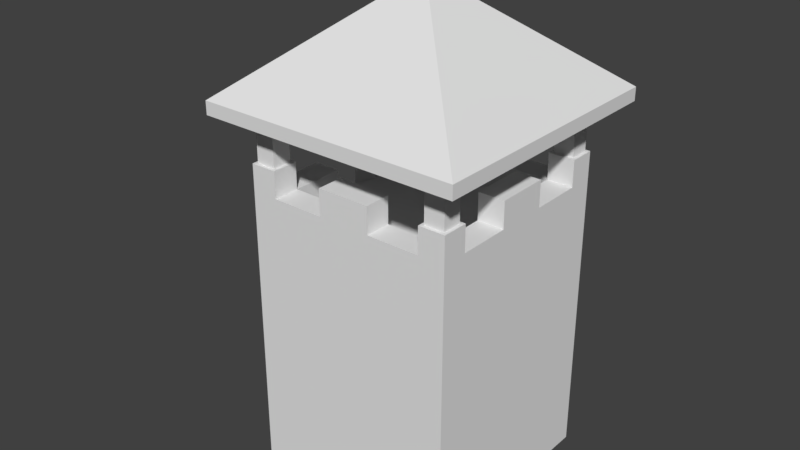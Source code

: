 # Source: tower.blend  (saved by Blender 2.79.0; exported with 4.5.12 LTS)
import bpy
from mathutils import Matrix  # noqa: F401  (used for matrix-valued properties, if any)

bpy.ops.wm.read_factory_settings(use_empty=True)
scene = bpy.context.scene
scene.name = 'Scene'

# ---- collections
col_collection_1 = bpy.data.collections.new('Collection 1'); scene.collection.children.link(col_collection_1)

# ---- world
world_world = bpy.data.worlds.new('World'); scene.world = world_world
world_world.color = (0.05088, 0.05088, 0.05088)
world_world.use_sun_shadow = False
world_world.sun_shadow_jitter_overblur = 0.0
world_world.cycles.sampling_method = 'MANUAL'

# ---- meshes
me_cube = bpy.data.meshes.new('Cube')
me_cube.from_pydata([(-4.96, -4.96, 13.75), (-4.96, -4.96, 14.25), (-4.96, 4.96, 13.75), (-4.96, 4.96, 14.25), (4.96, -4.96, 13.75), (4.96, -4.96, 14.25), (4.96, 4.96, 13.75), (4.96, 4.96, 14.25), (0.0, 0.0, 18.25), (0.0, 0.0, 17.75), (-3.875, -3.875, 14.31), (-3.875, -3.875, 14.69), (-3.875, 3.875, 14.31), (-3.875, 3.875, 14.69), (3.875, -3.875, 14.31), (3.875, -3.875, 14.69), (3.875, 3.875, 14.31), (3.875, 3.875, 14.69), (-3.875, -3.125, 14.31), (-3.875, -3.125, 14.69), (3.875, -3.125, 14.31), (3.875, -3.125, 14.69), (-3.875, 3.125, 14.69), (3.875, 3.125, 14.31), (-3.875, 3.125, 14.31), (3.875, 3.125, 14.69), (-3.125, 3.875, 14.31), (-3.125, 3.875, 14.69), (-3.125, -3.875, 14.31), (-3.125, -3.875, 14.69), (-3.125, -3.125, 14.69), (-3.125, -3.125, 14.31), (-3.125, 3.125, 14.31), (-3.125, 3.125, 14.69), (3.125, 3.875, 14.69), (3.125, -3.875, 14.31), (3.125, -3.125, 14.69), (3.125, 3.125, 14.69), (3.125, 3.875, 14.31), (3.125, -3.875, 14.69), (3.125, -3.125, 14.31), (3.125, 3.125, 14.31), (-3.875, -3.125, 10.0), (-3.875, -3.875, 10.0), (-3.125, 3.875, 10.0), (-3.875, 3.875, 10.0), (3.875, 3.125, 10.0), (3.875, 3.875, 10.0), (3.125, -3.875, 10.0), (3.875, -3.875, 10.0), (3.875, -3.125, 10.0), (-3.125, -3.125, 10.0), (-3.875, 3.125, 10.0), (-3.125, 3.125, 10.0), (-3.125, -3.875, 10.0), (3.125, 3.875, 10.0), (3.125, -3.125, 10.0), (3.125, 3.125, 10.0), (-0.775, 0.0, 17.2), (-0.775, 0.775, 17.2), (0.0, 0.775, 17.2), (0.775, 0.0, 17.2), (-0.775, -0.775, 17.2), (0.0, 0.0, 17.2), (0.0, -0.775, 17.2), (0.775, 0.775, 17.2), (0.775, -0.775, 17.2)], [], [(0, 1, 3, 2), (2, 3, 7, 6), (6, 7, 5, 4), (4, 5, 1, 0), (5, 7, 8), (5, 8, 1), (3, 1, 8), (7, 3, 8), (0, 2, 9), (4, 0, 9), (4, 9, 6), (2, 6, 9), (24, 22, 13, 12), (38, 34, 17, 16), (20, 21, 15, 14), (28, 29, 11, 10), (20, 14, 49, 50), (15, 21, 61, 66), (33, 22, 19, 30), (41, 23, 20, 40), (23, 25, 21, 20), (10, 11, 19, 18), (16, 17, 25, 23), (23, 41, 57, 46), (27, 13, 59, 60), (18, 19, 22, 24), (34, 27, 33, 37), (35, 40, 56, 48), (24, 32, 31, 18), (41, 37, 33, 32), (36, 30, 29, 39), (40, 20, 50, 56), (35, 39, 29, 28), (12, 13, 27, 26), (14, 15, 39, 35), (33, 27, 60, 63), (25, 37, 36, 21), (19, 11, 62, 58), (26, 38, 41, 32), (36, 37, 41, 40), (31, 40, 35, 28), (26, 27, 34, 38), (56, 50, 49, 48), (55, 47, 46, 57), (45, 44, 53, 52), (42, 51, 54, 43), (16, 23, 46, 47), (24, 12, 45, 52), (10, 18, 42, 43), (26, 32, 53, 44), (28, 10, 43, 54), (18, 31, 51, 42), (14, 35, 48, 49), (32, 24, 52, 53), (38, 16, 47, 55), (12, 26, 44, 45), (31, 28, 54, 51), (41, 38, 55, 57), (31, 32, 33, 30), (40, 31, 30, 36), (25, 17, 65, 61), (36, 39, 64, 63), (21, 36, 63, 61), (13, 22, 58, 59), (30, 19, 58, 63), (29, 30, 63, 64), (34, 37, 63, 60), (11, 29, 64, 62), (37, 25, 61, 63), (39, 15, 66, 64), (17, 34, 60, 65), (22, 33, 63, 58), (63, 58, 62, 64), (60, 59, 58, 63), (61, 63, 64, 66), (65, 60, 63, 61)])
_uv = me_cube.uv_layers.new(name='UVMap')
_uv.uv.foreach_set('vector', [0.02, 0.375, 0.02, 0.625, 4.98, 0.625, 4.98, 0.375, 0.02, 0.375, 0.02, 0.625, 4.98, 0.625, 4.98, 0.375, 0.98, 0.375, 0.98, 0.625, -3.98, 0.625, -3.98, 0.375, 0.98, 0.375, 0.98, 0.625, -3.98, 0.625, -3.98, 0.375, 0.98, 0.02, 0.98, 4.98, -1.5, 2.5, 0.98, 0.02, -1.5, 2.5, -3.98, 0.02, 0.02, 0.98, 0.02, -3.98, 2.5, -1.5, 0.98, 0.98, -3.98, 0.98, -1.5, -1.5, 0.02, 0.02, 0.02, 4.98, 2.5, 2.5, 0.98, 0.02, -3.98, 0.02, -1.5, 2.5, 0.98, 0.02, -1.5, 2.5, 0.98, 4.98, 0.02, 0.98, 4.98, 0.98, 2.5, -1.5, 0.0625, 0.6563, 0.0625, 0.8438, 0.4375, 0.8438, 0.4375, 0.6563, 0.0625, 0.6563, 0.0625, 0.8438, 0.4375, 0.8438, 0.4375, 0.6563, 0.9375, 0.6563, 0.9375, 0.8438, 0.5625, 0.8438, 0.5625, 0.6563, 0.9375, 0.6563, 0.9375, 0.8438, 0.5625, 0.8438, 0.5625, 0.6563, 0.9375, 0.6563, 0.5625, 0.6563, 0.5625, -1.5, 0.9375, -1.5, 0.4375, 0.5625, 0.4375, 0.9375, -1.112, 2.5, -1.112, 2.112, 0.9375, 0.0625, 0.5625, 0.0625, 0.5625, -3.062, 0.9375, -3.062, 0.0625, 0.0625, 0.4375, 0.0625, 0.4375, -3.062, 0.0625, -3.062, 0.0625, 0.6563, 0.0625, 0.8438, -3.062, 0.8438, -3.062, 0.6563, 0.5625, 0.6563, 0.5625, 0.8438, 0.9375, 0.8438, 0.9375, 0.6563, 0.4375, 0.6563, 0.4375, 0.8438, 0.0625, 0.8438, 0.0625, 0.6563, 0.4375, 0.6563, 0.0625, 0.6563, 0.0625, -1.5, 0.4375, -1.5, 0.9375, 0.4375, 0.5625, 0.4375, 2.112, -1.112, 2.5, -1.112, 0.9375, 0.6563, 0.9375, 0.8438, 4.062, 0.8438, 4.062, 0.6563, 0.0625, 0.4375, -3.062, 0.4375, -3.062, 0.0625, 0.0625, 0.0625, 0.5625, 0.6563, 0.9375, 0.6563, 0.9375, -1.5, 0.5625, -1.5, 0.5625, 0.0625, 0.9375, 0.0625, 0.9375, -3.062, 0.5625, -3.062, 0.0625, 0.6563, 0.0625, 0.8438, -3.062, 0.8438, -3.062, 0.6563, 0.0625, 0.9375, -3.062, 0.9375, -3.062, 0.5625, 0.0625, 0.5625, 0.0625, 0.6563, 0.4375, 0.6563, 0.4375, -1.5, 0.0625, -1.5, 0.0625, 0.6563, 0.0625, 0.8438, -3.062, 0.8438, -3.062, 0.6563, 0.5625, 0.6563, 0.5625, 0.8438, 0.9375, 0.8438, 0.9375, 0.6563, 0.4375, 0.6563, 0.4375, 0.8438, 0.0625, 0.8438, 0.0625, 0.6563, 0.9375, 0.0625, 0.9375, 0.4375, 2.5, -1.112, 2.5, -1.5, 0.4375, 0.0625, 0.0625, 0.0625, 0.0625, -3.062, 0.4375, -3.062, 0.5625, 0.9375, 0.5625, 0.5625, 2.112, 2.112, 2.112, 2.5, 0.9375, 0.4375, 4.062, 0.4375, 4.062, 0.0625, 0.9375, 0.0625, 0.9375, 0.8438, 4.062, 0.8438, 4.062, 0.6563, 0.9375, 0.6563, 0.9375, 0.9375, 4.062, 0.9375, 4.062, 0.5625, 0.9375, 0.5625, 0.9375, 0.6563, 0.9375, 0.8438, 4.062, 0.8438, 4.062, 0.6563, 0.0625, 0.9375, 0.4375, 0.9375, 0.4375, 0.5625, 0.0625, 0.5625, 0.0625, 0.4375, 0.4375, 0.4375, 0.4375, 0.0625, 0.0625, 0.0625, 0.5625, 0.4375, 0.9375, 0.4375, 0.9375, 0.0625, 0.5625, 0.0625, 0.5625, 0.9375, 0.9375, 0.9375, 0.9375, 0.5625, 0.5625, 0.5625, 0.4375, 0.6563, 0.0625, 0.6563, 0.0625, -1.5, 0.4375, -1.5, 0.0625, 0.6563, 0.4375, 0.6563, 0.4375, -1.5, 0.0625, -1.5, 0.5625, 0.6563, 0.9375, 0.6563, 0.9375, -1.5, 0.5625, -1.5, 0.4375, 0.6563, 0.0625, 0.6563, 0.0625, -1.5, 0.4375, -1.5, 0.9375, 0.6563, 0.5625, 0.6563, 0.5625, -1.5, 0.9375, -1.5, 0.5625, 0.6563, 0.9375, 0.6563, 0.9375, -1.5, 0.5625, -1.5, 0.4375, 0.6563, 0.0625, 0.6563, 0.0625, -1.5, 0.4375, -1.5, 0.9375, 0.6563, 0.5625, 0.6563, 0.5625, -1.5, 0.9375, -1.5, 0.0625, 0.6563, 0.4375, 0.6563, 0.4375, -1.5, 0.0625, -1.5, 0.5625, 0.6563, 0.9375, 0.6563, 0.9375, -1.5, 0.5625, -1.5, 0.9375, 0.6563, 0.5625, 0.6563, 0.5625, -1.5, 0.9375, -1.5, 0.0625, 0.6563, 0.4375, 0.6563, 0.4375, -1.5, 0.0625, -1.5, 0.9375, 0.6563, 4.062, 0.6563, 4.062, 0.8438, 0.9375, 0.8438, 0.0625, 0.6563, -3.062, 0.6563, -3.062, 0.8438, 0.0625, 0.8438, 0.4375, 0.0625, 0.4375, 0.4375, -1.112, -1.112, -1.112, -1.5, 0.0625, 0.9375, 0.0625, 0.5625, -1.5, 2.112, -1.5, 2.5, 0.4375, 0.9375, 0.0625, 0.9375, -1.5, 2.5, -1.112, 2.5, 0.5625, 0.4375, 0.5625, 0.0625, 2.112, -1.5, 2.112, -1.112, 0.9375, 0.9375, 0.5625, 0.9375, 2.112, 2.5, 2.5, 2.5, 0.9375, 0.5625, 0.9375, 0.9375, 2.5, 2.5, 2.5, 2.112, 0.0625, 0.4375, 0.0625, 0.0625, -1.5, -1.5, -1.5, -1.112, 0.5625, 0.5625, 0.9375, 0.5625, 2.5, 2.112, 2.112, 2.112, 0.0625, 0.0625, 0.4375, 0.0625, -1.112, -1.5, -1.5, -1.5, 0.0625, 0.5625, 0.4375, 0.5625, -1.112, 2.112, -1.5, 2.112, 0.4375, 0.4375, 0.0625, 0.4375, -1.5, -1.112, -1.112, -1.112, 0.5625, 0.0625, 0.9375, 0.0625, 2.5, -1.5, 2.112, -1.5, 0.5, 0.5, 0.1125, 0.5, 0.1125, 0.1125, 0.5, 0.1125, 0.5, 0.8875, 0.1125, 0.8875, 0.1125, 0.5, 0.5, 0.5, 0.8875, 0.5, 0.5, 0.5, 0.5, 0.1125, 0.8875, 0.1125, 0.8875, 0.8875, 0.5, 0.8875, 0.5, 0.5, 0.8875, 0.5])
me_cube.use_remesh_preserve_volume = False
me_cube.use_remesh_preserve_attributes = False
me_cube.use_mirror_vertex_groups = False
me_cube.update()
me_cube_002 = bpy.data.meshes.new('Cube.002')
me_cube_002.from_pydata([(-4.0, -4.0, 0.0), (4.0, 4.0, 11.0), (-4.0, 4.0, 0.0), (4.0, -4.0, 11.0), (4.0, -4.0, 0.0), (-4.0, 4.0, 11.0), (4.0, 4.0, 0.0), (-4.0, -4.0, 11.0), (-4.0, -4.0, 12.0), (-4.0, 4.0, 12.0), (4.0, -4.0, 12.0), (4.0, 4.0, 12.0), (-3.0, -3.0, 12.0), (-3.0, 3.0, 12.0), (3.0, -3.0, 12.0), (3.0, 3.0, 12.0), (-3.0, -3.0, 11.0), (-3.0, 3.0, 11.0), (3.0, -3.0, 11.0), (3.0, 3.0, 11.0), (-4.0, -3.0, 12.0), (-4.0, 3.0, 12.0), (4.0, 3.0, 12.0), (4.0, -3.0, 12.0), (3.0, -4.0, 12.0), (-3.0, -4.0, 12.0), (-3.0, 4.0, 12.0), (3.0, 4.0, 12.0), (-4.0, -3.0, 11.0), (-4.0, 3.0, 11.0), (4.0, 3.0, 11.0), (4.0, -3.0, 11.0), (3.0, -4.0, 11.0), (-3.0, -4.0, 11.0), (-3.0, 4.0, 11.0), (3.0, 4.0, 11.0), (-1.0, 3.0, 12.0), (-1.0, -3.0, 12.0), (-1.0, 3.0, 11.0), (-1.0, -3.0, 11.0), (1.0, 3.0, 12.0), (1.0, 3.0, 11.0), (1.0, -3.0, 12.0), (1.0, -3.0, 11.0), (3.0, 1.0, 12.0), (-3.0, 1.0, 11.0), (3.0, 1.0, 11.0), (3.0, -1.0, 12.0), (3.0, -1.0, 11.0), (-3.0, -1.0, 11.0), (-4.0, -1.0, 11.0), (-4.0, 1.0, 11.0), (1.0, -4.0, 11.0), (-1.0, -4.0, 11.0), (4.0, 1.0, 11.0), (4.0, -1.0, 11.0), (-1.0, 4.0, 12.0), (1.0, 4.0, 12.0), (-1.0, 4.0, 11.0), (1.0, 4.0, 11.0), (4.0, 1.0, 12.0), (4.0, -1.0, 12.0), (1.0, -4.0, 12.0), (-1.0, -4.0, 12.0), (4.0, 4.0, 10.0), (4.0, -4.0, 10.0), (-4.0, 4.0, 10.0), (-4.0, -4.0, 10.0), (-3.0, -3.0, 10.0), (-3.0, 3.0, 10.0), (3.0, -3.0, 10.0), (3.0, 3.0, 10.0), (-4.0, -3.0, 10.0), (-4.0, 3.0, 10.0), (4.0, 3.0, 10.0), (4.0, -3.0, 10.0), (3.0, -4.0, 10.0), (-3.0, -4.0, 10.0), (-3.0, 4.0, 10.0), (3.0, 4.0, 10.0), (-1.0, 3.0, 10.0), (-1.0, -3.0, 10.0), (1.0, 3.0, 10.0), (1.0, -3.0, 10.0), (-3.0, 1.0, 10.0), (3.0, 1.0, 10.0), (3.0, -1.0, 10.0), (-3.0, -1.0, 10.0), (-4.0, -1.0, 10.0), (-4.0, 1.0, 10.0), (1.0, -4.0, 10.0), (-1.0, -4.0, 10.0), (4.0, 1.0, 10.0), (4.0, -1.0, 10.0), (-1.0, 4.0, 10.0), (1.0, 4.0, 10.0), (-4.0, 1.0, 9.5), (-4.0, -1.0, 9.5), (-7.0, 1.0, 8.0), (-7.0, -1.0, 8.0), (-4.0, 1.0, 8.0), (-4.0, -1.0, 8.0), (-4.0, 1.0, 0.0), (-4.0, -1.0, 0.0)], [(100, 102), (101, 103)], [(10, 24, 32, 3), (21, 9, 5, 29), (9, 26, 34, 5), (27, 11, 1, 35), (8, 25, 12, 20), (25, 8, 7, 33), (58, 34, 17, 38), (8, 20, 28, 7), (54, 46, 44, 60), (10, 23, 14, 24), (59, 57, 40, 41), (55, 48, 18, 31), (55, 61, 47, 48), (58, 38, 36, 56), (23, 10, 3, 31), (11, 22, 30, 1), (11, 27, 15, 22), (9, 21, 13, 26), (40, 36, 38, 41), (19, 15, 27, 35), (32, 24, 14, 18), (37, 42, 43, 39), (23, 31, 18, 14), (47, 44, 46, 48), (30, 19, 46, 54), (19, 35, 59, 41), (53, 52, 62, 63), (15, 19, 30, 22), (42, 37, 63, 62), (47, 61, 60, 44), (40, 57, 56, 36), (57, 59, 58, 56), (55, 54, 60, 61), (34, 26, 13, 17), (21, 29, 17, 13), (45, 17, 29, 51), (69, 68, 70, 71), (20, 12, 16, 28), (16, 49, 50, 28), (12, 25, 33, 16), (16, 33, 53, 39), (37, 39, 53, 63), (42, 62, 52, 43), (32, 18, 43, 52), (49, 16, 68, 87), (43, 18, 70, 83), (53, 33, 77, 91), (34, 58, 94, 78), (17, 45, 84, 69), (32, 52, 90, 76), (19, 41, 82, 71), (18, 48, 86, 70), (50, 49, 87, 88), (29, 5, 66, 73), (51, 89, 84, 45), (5, 34, 78, 66), (16, 39, 81, 68), (38, 17, 69, 80), (59, 35, 79, 95), (31, 3, 65, 75), (46, 19, 71, 85), (30, 54, 92, 74), (39, 43, 83, 81), (53, 91, 90, 52), (3, 32, 76, 65), (51, 29, 73, 89), (1, 30, 74, 64), (54, 55, 93, 92), (35, 1, 64, 79), (48, 46, 85, 86), (7, 28, 72, 67), (41, 38, 80, 82), (59, 95, 94, 58), (28, 50, 88, 72), (55, 31, 75, 93), (33, 7, 67, 77), (2, 66, 64, 6), (6, 64, 65, 4), (4, 65, 67, 0), (84, 96, 97, 87), (96, 98, 99, 97), (84, 89, 96), (88, 87, 97), (66, 2, 102, 89), (99, 101, 97), (98, 96, 100), (0, 67, 88, 103)])
_uv = me_cube_002.uv_layers.new(name='UVMap')
_uv.uv.foreach_set('vector', [0.5, 0.5, 0.0, 0.5, 0.0, 0.0, 0.5, 0.0, 0.0, 0.5, 0.5, 0.5, 0.5, 0.0, 0.0, 0.0, 0.5, 0.5, 1.0, 0.5, 1.0, 0.0, 0.5, 0.0, 0.0, 0.5, 0.5, 0.5, 0.5, 0.0, 0.0, 0.0, 0.5, 0.5, 1.0, 0.5, 1.0, 1.0, 0.5, 1.0, 0.0, 0.5, -0.5, 0.5, -0.5, 0.0, 0.0, 0.0, 0.0, 0.5, -1.0, 0.5, -1.0, 0.0, 0.0, 0.0, 0.5, 0.5, 1.0, 0.5, 1.0, 0.0, 0.5, 0.0, 0.5, 0.0, 0.0, 0.0, 0.0, 0.5, 0.5, 0.5, 0.5, 0.5, 0.5, 1.0, 0.0, 1.0, 0.0, 0.5, 0.5, 0.0, 0.5, 0.5, 0.0, 0.5, 0.0, 0.0, 0.5, 0.0, 0.0, 0.0, 0.0, -1.0, 0.5, -1.0, 0.5, 0.0, 0.5, 0.5, 0.0, 0.5, 0.0, 0.0, 0.5, 0.0, 0.0, 0.0, 0.0, 0.5, 0.5, 0.5, 0.0, 0.5, -0.5, 0.5, -0.5, 0.0, 0.0, 0.0, 0.5, 0.5, 0.0, 0.5, 0.0, 0.0, 0.5, 0.0, 0.5, 0.5, 0.0, 0.5, 0.0, 0.0, 0.5, 0.0, 0.5, 0.5, 0.5, 0.0, 1.0, 0.0, 1.0, 0.5, 0.0, 0.5, -1.0, 0.5, -1.0, 0.0, 0.0, 0.0, 0.0, 0.0, 0.0, 0.5, 0.5, 0.5, 0.5, 0.0, 0.5, 0.0, 0.5, 0.5, 1.0, 0.5, 1.0, 0.0, 0.0, 0.5, 1.0, 0.5, 1.0, 0.0, 0.0, 0.0, 0.5, 0.5, 0.5, 0.0, 0.0, 0.0, 0.0, 0.5, 0.0, 0.5, 1.0, 0.5, 1.0, 0.0, 0.0, 0.0, 0.5, 0.0, 0.0, 0.0, 0.0, -1.0, 0.5, -1.0, 0.0, 0.0, 0.0, 0.5, -1.0, 0.5, -1.0, 0.0, 0.0, 0.0, 1.0, 0.0, 1.0, 0.5, 0.0, 0.5, 0.0, 0.5, 0.0, 0.0, 0.5, 0.0, 0.5, 0.5, 0.0, 0.0, -1.0, 0.0, -1.0, -0.5, 0.0, -0.5, 0.0, 0.0, 0.5, 0.0, 0.5, 1.0, 0.0, 1.0, 0.0, 0.0, 0.0, 0.5, -1.0, 0.5, -1.0, 0.0, 0.0, 0.5, 0.0, 0.0, -1.0, 0.0, -1.0, 0.5, 0.0, 0.0, 1.0, 0.0, 1.0, 0.5, 0.0, 0.5, 0.5, 0.0, 0.5, 0.5, 0.0, 0.5, 0.0, 0.0, 0.5, 0.5, 0.5, 0.0, 1.0, 0.0, 1.0, 0.5, 0.0, 0.0, 0.0, 1.0, -0.5, 1.0, -0.5, 0.0, 0.0, 0.0, 0.0, -3.0, 3.0, -3.0, 3.0, 0.0, 0.5, 0.5, 1.0, 0.5, 1.0, 0.0, 0.5, 0.0, 0.0, 0.0, 0.0, 1.0, -0.5, 1.0, -0.5, 0.0, 0.0, 0.5, -0.5, 0.5, -0.5, 0.0, 0.0, 0.0, 0.0, 0.0, 0.0, -0.5, 1.0, -0.5, 1.0, 0.0, 0.0, 0.5, 0.0, 0.0, -0.5, 0.0, -0.5, 0.5, 0.0, 0.5, -0.5, 0.5, -0.5, 0.0, 0.0, 0.0, 0.0, 0.5, 0.0, 1.0, -1.0, 1.0, -1.0, 0.5, 0.0, 0.0, -1.0, 0.0, -1.0, -0.5, 0.0, -0.5, 0.0, 0.0, 1.0, 0.0, 1.0, -0.5, 0.0, -0.5, 0.0, 0.0, -1.0, 0.0, -1.0, -0.5, 0.0, -0.5, 0.0, 0.0, 1.0, 0.0, 1.0, -0.5, 0.0, -0.5, 0.0, 0.0, -1.0, 0.0, -1.0, -0.5, 0.0, -0.5, 0.0, 0.0, -1.0, 0.0, -1.0, -0.5, 0.0, -0.5, 0.0, 0.0, -1.0, 0.0, -1.0, -0.5, 0.0, -0.5, 0.0, 0.0, 1.0, 0.0, 1.0, -0.5, 0.0, -0.5, 0.5, 0.0, 1.0, 0.0, 1.0, -0.5, 0.5, -0.5, 0.0, 0.0, 0.5, 0.0, 0.5, -0.5, 0.0, -0.5, 0.5, 0.0, 0.5, -0.5, 1.0, -0.5, 1.0, 0.0, 0.5, 0.0, 1.0, 0.0, 1.0, -0.5, 0.5, -0.5, 0.0, 0.0, 1.0, 0.0, 1.0, -0.5, 0.0, -0.5, 0.0, 0.0, -1.0, 0.0, -1.0, -0.5, 0.0, -0.5, 0.0, 0.0, 1.0, 0.0, 1.0, -0.5, 0.0, -0.5, 0.0, 0.0, -0.5, 0.0, -0.5, -0.5, 0.0, -0.5, 0.0, 0.0, 1.0, 0.0, 1.0, -0.5, 0.0, -0.5, 0.0, 0.0, -1.0, 0.0, -1.0, -0.5, 0.0, -0.5, 0.0, 0.0, 1.0, 0.0, 1.0, -0.5, 0.0, -0.5, 0.0, 0.0, 0.0, -0.5, 1.0, -0.5, 1.0, 0.0, 0.5, 0.0, 0.0, 0.0, 0.0, -0.5, 0.5, -0.5, 0.0, 0.0, 1.0, 0.0, 1.0, -0.5, 0.0, -0.5, 0.5, 0.0, 0.0, 0.0, 0.0, -0.5, 0.5, -0.5, 0.0, 0.0, -1.0, 0.0, -1.0, -0.5, 0.0, -0.5, 0.0, 0.0, 0.5, 0.0, 0.5, -0.5, 0.0, -0.5, 0.0, 0.0, 1.0, 0.0, 1.0, -0.5, 0.0, -0.5, 0.5, 0.0, 1.0, 0.0, 1.0, -0.5, 0.5, -0.5, 0.0, 0.0, -1.0, 0.0, -1.0, -0.5, 0.0, -0.5, 0.0, 0.0, 0.0, -0.5, -1.0, -0.5, -1.0, 0.0, 0.0, 0.0, 1.0, 0.0, 1.0, -0.5, 0.0, -0.5, 0.0, 0.0, -1.0, 0.0, -1.0, -0.5, 0.0, -0.5, 0.0, 0.0, -0.5, 0.0, -0.5, -0.5, 0.0, -0.5, 0.5, 0.5, 0.5, 5.5, 4.5, 5.5, 4.5, 0.5, 0.5, 0.5, 0.5, 5.5, -3.5, 5.5, -3.5, 0.5, 0.5, 0.5, 0.5, 5.5, -3.5, 5.5, -3.5, 0.5, 0.0, 0.0, -0.5, 0.0, -0.5, -1.0, 0.0, -1.0, 0.5, 0.0, -1.0, 0.0, -1.0, -1.0, 0.5, -1.0, 0.0, 0.5, -0.5, 0.5, -0.5, 0.25, 0.5, 0.5, 1.0, 0.5, 0.5, 0.25, 0.5, 0.5, 0.5, -4.5, -1.0, -4.5, -1.0, 0.5, 0.0, 0.5, 1.5, 0.5, 1.5, 1.25, 0.0, 0.5, 1.5, 1.25, 1.5, 0.5, 0.5, 0.5, 0.5, 5.5, 2.0, 5.5, 2.0, 0.5])
me_cube_002.use_remesh_preserve_volume = False
me_cube_002.use_remesh_preserve_attributes = False
me_cube_002.use_mirror_vertex_groups = False
me_cube_002.update()

# ---- objects
ob_cube = bpy.data.objects.new('Cube', me_cube)
ob_cube_002 = bpy.data.objects.new('Cube.002', me_cube_002)

# ---- transforms, parenting, visibility, modifiers, constraints
ob_cube.location = (0.0, 0.0, 0.0)
ob_cube.lineart.crease_threshold = 0.0
ob_cube_002.location = (0.0, 0.0, 0.0)
ob_cube_002.lineart.crease_threshold = 0.0

# ---- collection membership
col_collection_1.objects.link(ob_cube)
col_collection_1.objects.link(ob_cube_002)

# ---- scene / render settings (as saved in the file)
scene.frame_start = 1; scene.frame_end = 250; scene.frame_set(1)
scene.render.engine = 'BLENDER_EEVEE_NEXT'
scene.render.resolution_percentage = 50
scene.render.dither_intensity = 0.0
scene.cycles.use_denoising = False
scene.cycles.samples = 128
scene.cycles.sampling_pattern = 'TABULATED_SOBOL'
scene.cycles.use_adaptive_sampling = False
scene.cycles.use_light_tree = False
scene.cycles.blur_glossy = 0.0
scene.cycles.sample_clamp_indirect = 0.0
scene.view_settings.view_transform = 'Standard'
bpy.context.view_layer.update()

# ---- added for rendering (the .blend has no active camera and no usable light): camera, sun
cam_auto = bpy.data.cameras.new('AutoCamera')
cam_auto.lens = 50.0
cam_auto.sensor_width = 36.0
cam_auto.clip_end = 1000.0
ob_auto_camera = bpy.data.objects.new('AutoCamera', cam_auto)
scene.collection.objects.link(ob_auto_camera)
ob_auto_camera.location = (21.1567, -26.612, 26.8663)
ob_auto_camera.rotation_euler = (1.09748, -7.21219e-08, 0.694738)
scene.camera = ob_auto_camera
light_auto_sun = bpy.data.lights.new('AutoSun', 'SUN')
light_auto_sun.energy = 3.0
light_auto_sun.angle = 0.0523599
ob_auto_sun = bpy.data.objects.new('AutoSun', light_auto_sun)
scene.collection.objects.link(ob_auto_sun)
ob_auto_sun.rotation_euler = (0.872665, 0.174533, 0.523599)
bpy.context.view_layer.update()
